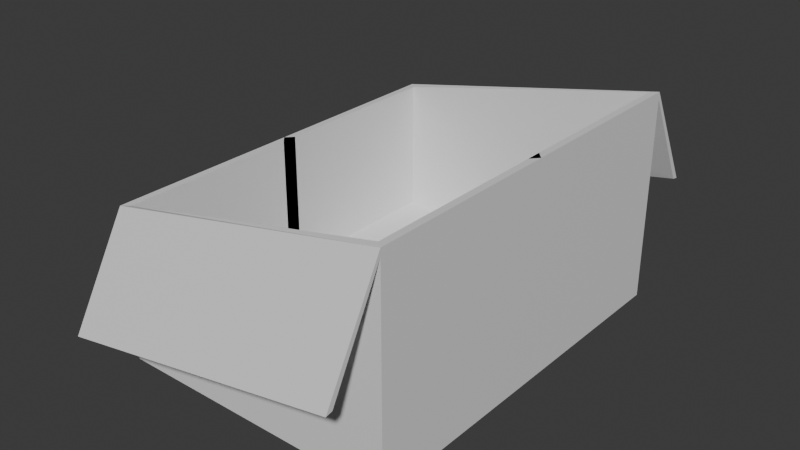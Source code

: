 # Source: mailbox.blend  (saved by Blender 4.3.34; exported with 4.5.12 LTS)
import bpy
from mathutils import Matrix  # noqa: F401  (used for matrix-valued properties, if any)

bpy.ops.wm.read_factory_settings(use_empty=True)
scene = bpy.context.scene
scene.name = 'Scene'

# ---- collections
col_collection = bpy.data.collections.new('Collection'); scene.collection.children.link(col_collection)

# ---- materials (node trees are filled in below, after node groups)
mat_material = bpy.data.materials.new('Material')
mat_material.alpha_threshold = 0.0
mat_material.roughness = 0.5
mat_material.line_color = (0.0, 0.0, 0.0, 1.0)

# ---- material node trees
mat_material.use_nodes = True; mat_material.node_tree.nodes.clear()
_N = mat_material.node_tree.nodes; _L = mat_material.node_tree.links
n0 = _N.new('ShaderNodeOutputMaterial'); n0.name = 'Material Output'; n0.location = (300, 300)
n1 = _N.new('ShaderNodeBsdfPrincipled'); n1.name = 'Principled BSDF'; n1.location = (10, 300)
n1.inputs[3].default_value = 1.45
_L.new(n1.outputs[0], n0.inputs[0])
n0.is_active_output = True

# ---- world
world_world = bpy.data.worlds.new('World'); scene.world = world_world
world_world.use_nodes = True; world_world.node_tree.nodes.clear()
_N = world_world.node_tree.nodes; _L = world_world.node_tree.links
n0 = _N.new('ShaderNodeOutputWorld'); n0.name = 'World Output'; n0.location = (300, 300)
n1 = _N.new('ShaderNodeBackground'); n1.name = 'Background'; n1.location = (10, 300)
n1.inputs[0].default_value = (0.05088, 0.05088, 0.05088, 1.0)
_L.new(n1.outputs[0], n0.inputs[0])
n0.is_active_output = True
world_world.color = (0.05088, 0.05088, 0.05088)
world_world.sun_shadow_jitter_overblur = 0.0

# ---- meshes
me_cube = bpy.data.meshes.new('Cube')
me_cube.from_pydata([(1.0, -0.738, -0.7022), (1.0, -0.738, -1.0), (-1.0, -0.738, -0.7022), (-1.0, -0.738, -1.0), (0.9516, -0.7154, -0.7022), (-0.9516, -0.7154, -0.7022), (1.0, -0.738, 2.767), (-1.0, -0.738, 1.715), (0.9516, -0.7154, 2.767), (-0.9516, -0.7154, 1.715), (1.0, -0.933, 0.9177), (1.0, -0.959, 0.8928), (-1.0, -0.959, -0.07255), (-1.0, -0.738, 1.592), (-1.0, -0.933, -0.04756), (1.0, -0.738, 2.643), (-1.0, 0.0, -1.0), (1.0, 0.0, -0.7022), (-1.0, 0.0, -0.7022), (1.0, 0.0, -1.0), (0.9516, 0.02945, -0.7022), (-0.9516, 0.02945, -0.7022), (1.0, 0.0, 2.767), (-1.0, 0.0, 1.715), (0.9516, 0.02945, 2.767), (-0.9516, 0.02945, 1.715), (-1.0, 0.0, 1.592), (1.0, 0.0, 2.643)], [], [(1, 0, 2, 3), (16, 19, 1, 3), (19, 17, 0, 1), (20, 21, 5, 4), (26, 13, 7, 23), (20, 4, 8, 24), (23, 7, 9, 25), (7, 6, 8, 9), (4, 5, 9, 8), (7, 13, 14, 12), (2, 0, 15, 13), (18, 2, 13, 26), (0, 17, 27, 15), (6, 22, 24, 8), (13, 15, 10, 14), (15, 27, 22, 6), (6, 7, 12, 11), (15, 6, 11, 10), (14, 10, 11, 12), (3, 2, 18, 16), (5, 21, 25, 9)])
_uv = me_cube.uv_layers.new(name='UVMap')
_uv.uv.foreach_set('vector', [0.375, 0.75, 0.625, 0.75, 0.625, 1.0, 0.375, 1.0, 0.125, 0.625, 0.375, 0.625, 0.375, 0.75, 0.125, 0.75, 0.375, 0.625, 0.625, 0.625, 0.625, 0.75, 0.375, 0.75, 0.625, 0.625, 0.875, 0.625, 0.875, 0.75, 0.625, 0.75, 0.625, 0.125, 0.625, 0.0, 0.625, 0.0, 0.625, 0.125, 0.625, 0.625, 0.625, 0.75, 0.625, 0.75, 0.625, 0.625, 0.625, 0.125, 0.625, 0.0, 0.625, 0.0, 0.625, 0.125, 0.625, 1.0, 0.625, 0.75, 0.625, 0.75, 0.625, 1.0, 0.625, 0.75, 0.875, 0.75, 0.875, 0.75, 0.625, 0.75, 0.625, 0.0, 0.625, 0.0, 0.625, 0.0, 0.625, 0.0, 0.625, 1.0, 0.625, 0.75, 0.625, 0.75, 0.625, 1.0, 0.625, 0.125, 0.625, 0.0, 0.625, 0.0, 0.625, 0.125, 0.625, 0.75, 0.625, 0.625, 0.625, 0.625, 0.625, 0.75, 0.625, 0.75, 0.625, 0.625, 0.625, 0.625, 0.625, 0.75, 0.625, 1.0, 0.625, 0.75, 0.625, 0.75, 0.625, 1.0, 0.625, 0.75, 0.625, 0.625, 0.625, 0.625, 0.625, 0.75, 0.625, 0.75, 0.625, 1.0, 0.625, 1.0, 0.625, 0.75, 0.625, 0.75, 0.625, 0.75, 0.625, 0.75, 0.625, 0.75, 0.625, 1.0, 0.625, 0.75, 0.625, 0.75, 0.625, 1.0, 0.375, 0.0, 0.625, 0.0, 0.625, 0.125, 0.375, 0.125, 0.875, 0.75, 0.875, 0.625, 0.875, 0.625, 0.875, 0.75])
me_cube.materials.append(mat_material)
me_cube.use_mirror_vertex_groups = False
me_cube.update()

# ---- objects
ob_cube = bpy.data.objects.new('Cube', me_cube)

# ---- transforms, parenting, visibility, modifiers, constraints
ob_cube.location = (0.0, 0.0, 0.0)
ob_cube.scale = (1.0, 1.817, 0.3917)
ob_cube.lock_rotations_4d = False
ob_cube.empty_display_type = 'ARROWS'
ob_cube.lineart.crease_threshold = 0.0
_m = ob_cube.modifiers.new('Mirror', 'MIRROR')
_m.use_axis = (False, True, False)

# ---- collection membership
col_collection.objects.link(ob_cube)

# ---- scene / render settings (as saved in the file)
scene.frame_start = 1; scene.frame_end = 250; scene.frame_set(1)
scene.render.engine = 'BLENDER_EEVEE_NEXT'
bpy.context.view_layer.update()

# ---- added for rendering (the .blend has no active camera and no usable light): camera, sun
cam_auto = bpy.data.cameras.new('AutoCamera')
cam_auto.lens = 50.0
cam_auto.sensor_width = 36.0
cam_auto.clip_end = 1000.0
ob_auto_camera = bpy.data.objects.new('AutoCamera', cam_auto)
scene.collection.objects.link(ob_auto_camera)
ob_auto_camera.location = (3.96101, -4.75321, 3.51476)
ob_auto_camera.rotation_euler = (1.09748, -7.21219e-08, 0.694738)
scene.camera = ob_auto_camera
light_auto_sun = bpy.data.lights.new('AutoSun', 'SUN')
light_auto_sun.energy = 3.0
light_auto_sun.angle = 0.0523599
ob_auto_sun = bpy.data.objects.new('AutoSun', light_auto_sun)
scene.collection.objects.link(ob_auto_sun)
ob_auto_sun.rotation_euler = (0.872665, 0.174533, 0.523599)
bpy.context.view_layer.update()
